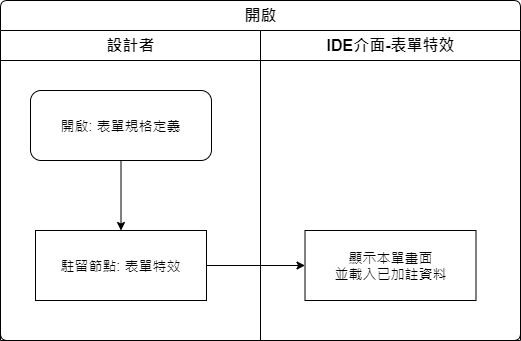

The diagram above was exported from draw.io. Its source (the exported page's mxGraphModel, read from the mxfile embedded in the PNG):
<mxGraphModel dx="1024" dy="616" grid="1" gridSize="10" guides="1" tooltips="1" connect="1" arrows="1" fold="1" page="1" pageScale="1" pageWidth="827" pageHeight="1169" math="0" shadow="0">
  <root>
    <mxCell id="0" />
    <mxCell id="1" parent="0" />
    <mxCell id="YqDWKuyRIdSpfmaJ7y2O-1" value="開啟" style="swimlane;html=1;childLayout=stackLayout;resizeParent=1;resizeParentMax=0;strokeWidth=1;fontSize=16;rounded=1;arcSize=8;startSize=30;labelBackgroundColor=none;align=center;" parent="1" vertex="1">
      <mxGeometry x="150" y="140" width="520" height="340" as="geometry" />
    </mxCell>
    <mxCell id="YqDWKuyRIdSpfmaJ7y2O-2" style="edgeStyle=orthogonalEdgeStyle;rounded=0;orthogonalLoop=1;jettySize=auto;html=1;fontSize=14;" parent="YqDWKuyRIdSpfmaJ7y2O-1" source="YqDWKuyRIdSpfmaJ7y2O-6" target="YqDWKuyRIdSpfmaJ7y2O-8" edge="1">
      <mxGeometry relative="1" as="geometry" />
    </mxCell>
    <mxCell id="YqDWKuyRIdSpfmaJ7y2O-3" value="設計者" style="swimlane;html=1;startSize=30;fontSize=16;strokeWidth=1;" parent="YqDWKuyRIdSpfmaJ7y2O-1" vertex="1">
      <mxGeometry y="30" width="260" height="310" as="geometry" />
    </mxCell>
    <mxCell id="YqDWKuyRIdSpfmaJ7y2O-4" style="edgeStyle=orthogonalEdgeStyle;rounded=0;orthogonalLoop=1;jettySize=auto;html=1;fontSize=14;" parent="YqDWKuyRIdSpfmaJ7y2O-3" source="YqDWKuyRIdSpfmaJ7y2O-5" target="YqDWKuyRIdSpfmaJ7y2O-6" edge="1">
      <mxGeometry relative="1" as="geometry" />
    </mxCell>
    <mxCell id="YqDWKuyRIdSpfmaJ7y2O-5" value="開啟: 表單規格定義" style="rounded=1;whiteSpace=wrap;html=1;strokeWidth=1;fontSize=14;" parent="YqDWKuyRIdSpfmaJ7y2O-3" vertex="1">
      <mxGeometry x="30" y="60" width="181" height="70" as="geometry" />
    </mxCell>
    <mxCell id="YqDWKuyRIdSpfmaJ7y2O-6" value="駐留節點: 表單特效" style="rounded=0;whiteSpace=wrap;html=1;strokeWidth=1;fontSize=14;" parent="YqDWKuyRIdSpfmaJ7y2O-3" vertex="1">
      <mxGeometry x="35" y="200" width="171" height="70" as="geometry" />
    </mxCell>
    <mxCell id="YqDWKuyRIdSpfmaJ7y2O-7" value="IDE介面-表單特效" style="swimlane;html=1;startSize=30;fontSize=16;strokeWidth=1;" parent="YqDWKuyRIdSpfmaJ7y2O-1" vertex="1">
      <mxGeometry x="260" y="30" width="260" height="310" as="geometry" />
    </mxCell>
    <mxCell id="YqDWKuyRIdSpfmaJ7y2O-8" value="顯示本單畫面&lt;br&gt;並載入已加註資料" style="rounded=0;whiteSpace=wrap;html=1;strokeWidth=1;fontSize=14;" parent="YqDWKuyRIdSpfmaJ7y2O-7" vertex="1">
      <mxGeometry x="44.5" y="200" width="171" height="70" as="geometry" />
    </mxCell>
  </root>
</mxGraphModel>